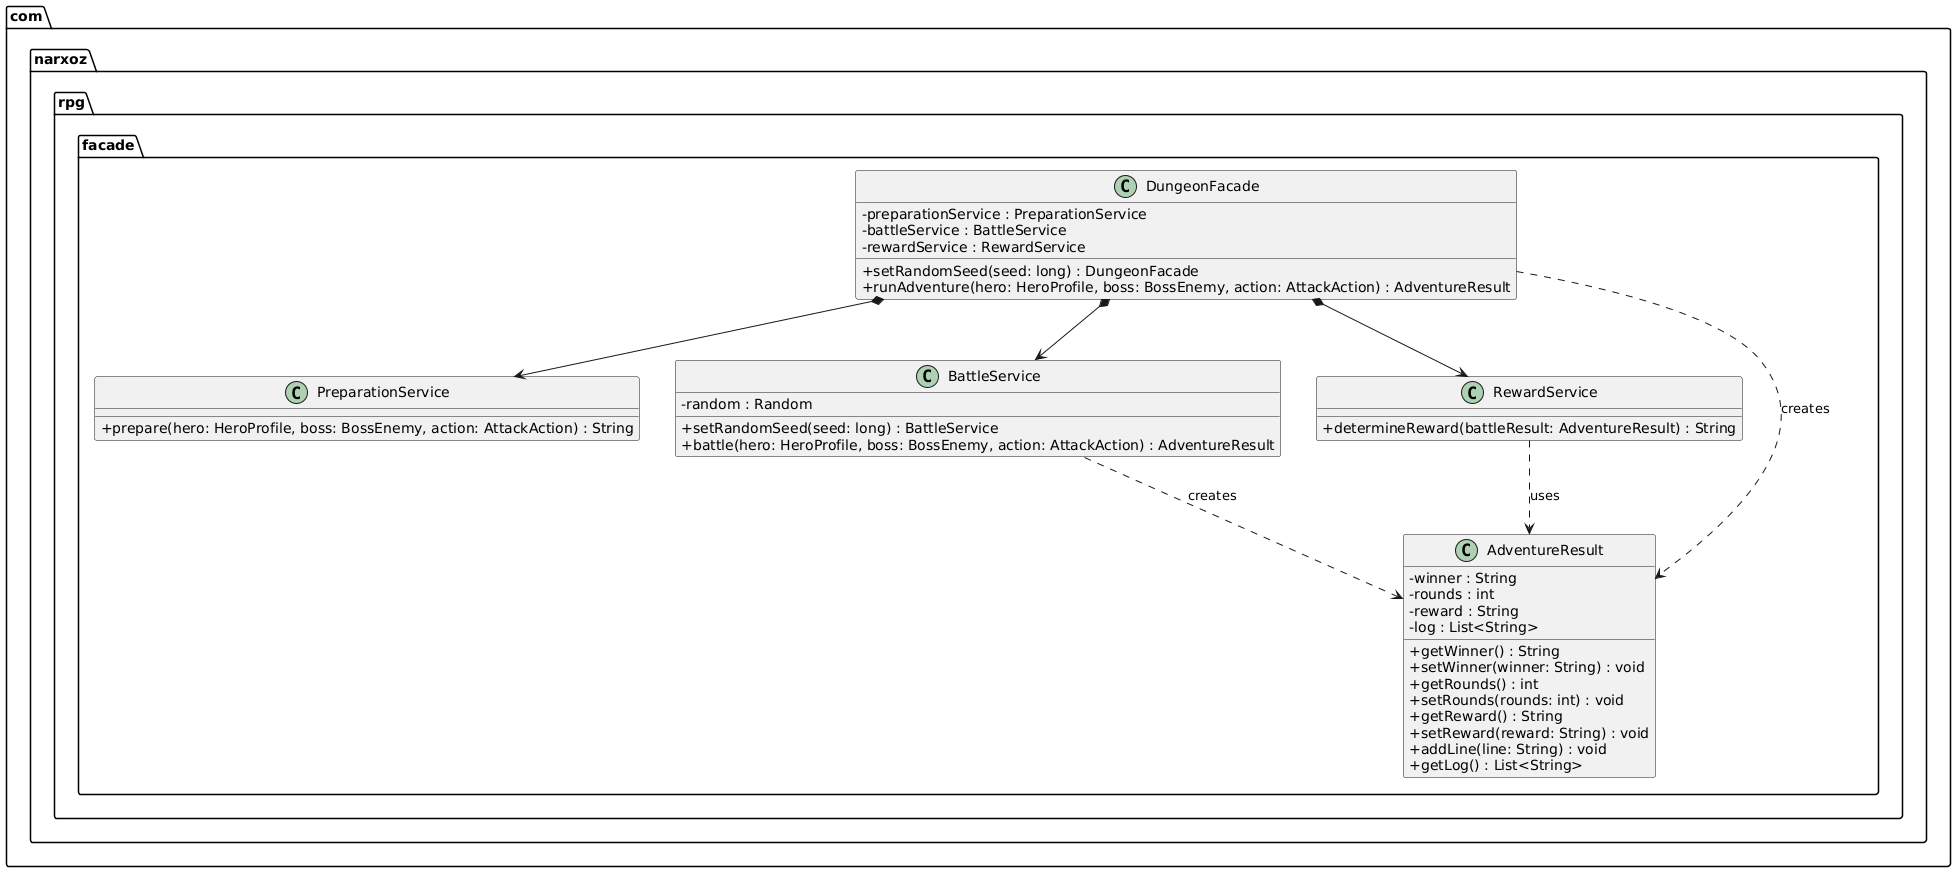

The diagram above was rendered by PlantUML. Its source (embedded in the PNG):
@startuml
skinparam classAttributeIconSize 0

package com.narxoz.rpg.facade {

    class DungeonFacade {
        - preparationService : PreparationService
        - battleService : BattleService
        - rewardService : RewardService
        + setRandomSeed(seed: long) : DungeonFacade
        + runAdventure(hero: HeroProfile, boss: BossEnemy, action: AttackAction) : AdventureResult
    }

    class PreparationService {
        + prepare(hero: HeroProfile, boss: BossEnemy, action: AttackAction) : String
    }

    class BattleService {
        - random : Random
        + setRandomSeed(seed: long) : BattleService
        + battle(hero: HeroProfile, boss: BossEnemy, action: AttackAction) : AdventureResult
    }

    class RewardService {
        + determineReward(battleResult: AdventureResult) : String
    }

    class AdventureResult {
        - winner : String
        - rounds : int
        - reward : String
        - log : List<String>
        + getWinner() : String
        + setWinner(winner: String) : void
        + getRounds() : int
        + setRounds(rounds: int) : void
        + getReward() : String
        + setReward(reward: String) : void
        + addLine(line: String) : void
        + getLog() : List<String>
    }

    DungeonFacade *--> PreparationService
    DungeonFacade *--> BattleService
    DungeonFacade *--> RewardService
    
    DungeonFacade ..> AdventureResult : creates
    BattleService ..> AdventureResult : creates
    RewardService ..> AdventureResult : uses
}
@enduml